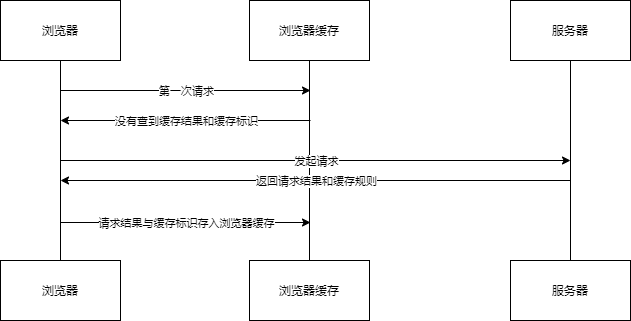

The diagram above was exported from draw.io. Its source (the exported page's mxGraphModel, read from the mxfile embedded in the PNG):
<mxGraphModel dx="1081" dy="790" grid="1" gridSize="10" guides="1" tooltips="1" connect="1" arrows="1" fold="1" page="0" pageScale="1" pageWidth="827" pageHeight="1169" background="none" math="0" shadow="0">
  <root>
    <mxCell id="0" />
    <mxCell id="1" parent="0" />
    <mxCell id="2" value="浏览器" style="rounded=0;whiteSpace=wrap;html=1;" parent="1" vertex="1">
      <mxGeometry x="100" y="110" width="120" height="60" as="geometry" />
    </mxCell>
    <mxCell id="8" style="edgeStyle=none;html=1;entryX=0.5;entryY=0;entryDx=0;entryDy=0;endArrow=none;endFill=0;" parent="1" source="3" target="7" edge="1">
      <mxGeometry relative="1" as="geometry" />
    </mxCell>
    <mxCell id="3" value="浏览器缓存" style="rounded=0;whiteSpace=wrap;html=1;" parent="1" vertex="1">
      <mxGeometry x="349" y="110" width="120" height="60" as="geometry" />
    </mxCell>
    <mxCell id="11" style="edgeStyle=none;html=1;entryX=0.5;entryY=0;entryDx=0;entryDy=0;endArrow=none;endFill=0;" parent="1" source="4" target="10" edge="1">
      <mxGeometry relative="1" as="geometry" />
    </mxCell>
    <mxCell id="4" value="服务器" style="rounded=0;whiteSpace=wrap;html=1;" parent="1" vertex="1">
      <mxGeometry x="610" y="110" width="120" height="60" as="geometry" />
    </mxCell>
    <mxCell id="5" value="" style="endArrow=none;html=1;entryX=0.5;entryY=1;entryDx=0;entryDy=0;exitX=0.5;exitY=0;exitDx=0;exitDy=0;" parent="1" source="6" target="2" edge="1">
      <mxGeometry width="50" height="50" relative="1" as="geometry">
        <mxPoint x="160" y="480" as="sourcePoint" />
        <mxPoint x="160" y="180" as="targetPoint" />
      </mxGeometry>
    </mxCell>
    <mxCell id="6" value="浏览器" style="rounded=0;whiteSpace=wrap;html=1;" parent="1" vertex="1">
      <mxGeometry x="100" y="370" width="120" height="60" as="geometry" />
    </mxCell>
    <mxCell id="7" value="浏览器缓存" style="rounded=0;whiteSpace=wrap;html=1;" parent="1" vertex="1">
      <mxGeometry x="349" y="370" width="120" height="60" as="geometry" />
    </mxCell>
    <mxCell id="10" value="服务器" style="rounded=0;whiteSpace=wrap;html=1;" parent="1" vertex="1">
      <mxGeometry x="610" y="370" width="120" height="60" as="geometry" />
    </mxCell>
    <mxCell id="23" value="" style="endArrow=classic;html=1;" parent="1" edge="1">
      <mxGeometry relative="1" as="geometry">
        <mxPoint x="160" y="200" as="sourcePoint" />
        <mxPoint x="410" y="200" as="targetPoint" />
      </mxGeometry>
    </mxCell>
    <mxCell id="24" value="第一次请求" style="edgeLabel;resizable=0;html=1;align=center;verticalAlign=middle;" parent="23" connectable="0" vertex="1">
      <mxGeometry relative="1" as="geometry" />
    </mxCell>
    <mxCell id="25" value="" style="endArrow=classic;html=1;" parent="1" edge="1">
      <mxGeometry relative="1" as="geometry">
        <mxPoint x="410" y="230" as="sourcePoint" />
        <mxPoint x="160" y="230" as="targetPoint" />
      </mxGeometry>
    </mxCell>
    <mxCell id="26" value="没有查到缓存结果和缓存标识" style="edgeLabel;resizable=0;html=1;align=center;verticalAlign=middle;" parent="25" connectable="0" vertex="1">
      <mxGeometry relative="1" as="geometry" />
    </mxCell>
    <mxCell id="27" value="" style="endArrow=classic;html=1;" parent="1" edge="1">
      <mxGeometry relative="1" as="geometry">
        <mxPoint x="160" y="270" as="sourcePoint" />
        <mxPoint x="670" y="270" as="targetPoint" />
      </mxGeometry>
    </mxCell>
    <mxCell id="28" value="发起请求" style="edgeLabel;resizable=0;html=1;align=center;verticalAlign=middle;" parent="27" connectable="0" vertex="1">
      <mxGeometry relative="1" as="geometry" />
    </mxCell>
    <mxCell id="29" value="" style="endArrow=classic;html=1;" parent="1" edge="1">
      <mxGeometry relative="1" as="geometry">
        <mxPoint x="670" y="290" as="sourcePoint" />
        <mxPoint x="160" y="290" as="targetPoint" />
      </mxGeometry>
    </mxCell>
    <mxCell id="30" value="返回请求结果和缓存规则" style="edgeLabel;resizable=0;html=1;align=center;verticalAlign=middle;" parent="29" connectable="0" vertex="1">
      <mxGeometry relative="1" as="geometry" />
    </mxCell>
    <mxCell id="32" value="" style="endArrow=classic;html=1;" parent="1" edge="1">
      <mxGeometry relative="1" as="geometry">
        <mxPoint x="160" y="332" as="sourcePoint" />
        <mxPoint x="410" y="332" as="targetPoint" />
      </mxGeometry>
    </mxCell>
    <mxCell id="33" value="请求结果与缓存标识存入浏览器缓存" style="edgeLabel;resizable=0;html=1;align=center;verticalAlign=middle;" parent="32" connectable="0" vertex="1">
      <mxGeometry relative="1" as="geometry" />
    </mxCell>
  </root>
</mxGraphModel>